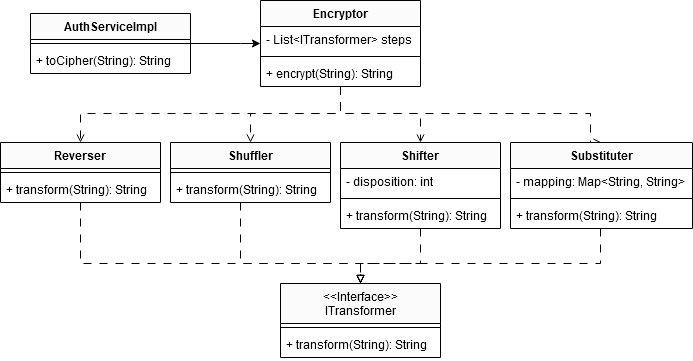

The diagram above was exported from draw.io. Its source (the exported page's mxGraphModel, read from the mxfile embedded in the PNG):
<mxGraphModel dx="920" dy="905" grid="1" gridSize="10" guides="1" tooltips="1" connect="1" arrows="1" fold="1" page="1" pageScale="1" pageWidth="720" pageHeight="400" math="0" shadow="0">
  <root>
    <mxCell id="0" />
    <mxCell id="1" parent="0" />
    <mxCell id="c-ilEAQEsbiinxUY8seR-37" style="edgeStyle=orthogonalEdgeStyle;rounded=0;orthogonalLoop=1;jettySize=auto;" edge="1" parent="1" source="c-ilEAQEsbiinxUY8seR-7" target="c-ilEAQEsbiinxUY8seR-12">
      <mxGeometry relative="1" as="geometry">
        <Array as="points">
          <mxPoint x="254" y="-335" />
          <mxPoint x="254" y="-335" />
        </Array>
      </mxGeometry>
    </mxCell>
    <mxCell id="c-ilEAQEsbiinxUY8seR-7" value="AuthServiceImpl" style="swimlane;fontStyle=1;align=center;verticalAlign=top;childLayout=stackLayout;horizontal=1;startSize=26;horizontalStack=0;resizeParent=1;resizeParentMax=0;resizeLast=0;collapsible=1;marginBottom=0;" vertex="1" parent="1">
      <mxGeometry x="44" y="-365" width="160" height="60" as="geometry" />
    </mxCell>
    <mxCell id="c-ilEAQEsbiinxUY8seR-9" value="" style="line;strokeWidth=1;fillColor=none;align=left;verticalAlign=middle;spacingTop=-1;spacingLeft=3;spacingRight=3;rotatable=0;labelPosition=right;points=[];portConstraint=eastwest;strokeColor=inherit;" vertex="1" parent="c-ilEAQEsbiinxUY8seR-7">
      <mxGeometry y="26" width="160" height="8" as="geometry" />
    </mxCell>
    <mxCell id="c-ilEAQEsbiinxUY8seR-10" value="+ toCipher(String): String" style="text;strokeColor=none;fillColor=none;align=left;verticalAlign=top;spacingLeft=4;spacingRight=4;overflow=hidden;rotatable=0;points=[[0,0.5],[1,0.5]];portConstraint=eastwest;" vertex="1" parent="c-ilEAQEsbiinxUY8seR-7">
      <mxGeometry y="34" width="160" height="26" as="geometry" />
    </mxCell>
    <mxCell id="c-ilEAQEsbiinxUY8seR-38" style="edgeStyle=orthogonalEdgeStyle;rounded=0;orthogonalLoop=1;jettySize=auto;entryX=0.5;entryY=0;entryDx=0;entryDy=0;endArrow=open;endFill=0;dashed=1;dashPattern=8 8;" edge="1" parent="1" source="c-ilEAQEsbiinxUY8seR-11" target="c-ilEAQEsbiinxUY8seR-15">
      <mxGeometry relative="1" as="geometry">
        <Array as="points">
          <mxPoint x="354" y="-265" />
          <mxPoint x="94" y="-265" />
        </Array>
      </mxGeometry>
    </mxCell>
    <mxCell id="c-ilEAQEsbiinxUY8seR-39" style="edgeStyle=orthogonalEdgeStyle;rounded=0;orthogonalLoop=1;jettySize=auto;entryX=0.5;entryY=0;entryDx=0;entryDy=0;dashed=1;dashPattern=8 8;endArrow=open;endFill=0;" edge="1" parent="1" source="c-ilEAQEsbiinxUY8seR-11" target="c-ilEAQEsbiinxUY8seR-27">
      <mxGeometry relative="1" as="geometry">
        <Array as="points">
          <mxPoint x="354" y="-265" />
          <mxPoint x="264" y="-265" />
        </Array>
      </mxGeometry>
    </mxCell>
    <mxCell id="c-ilEAQEsbiinxUY8seR-40" style="edgeStyle=orthogonalEdgeStyle;rounded=0;orthogonalLoop=1;jettySize=auto;entryX=0.5;entryY=0;entryDx=0;entryDy=0;dashed=1;dashPattern=8 8;endArrow=open;endFill=0;" edge="1" parent="1" source="c-ilEAQEsbiinxUY8seR-11" target="c-ilEAQEsbiinxUY8seR-19">
      <mxGeometry relative="1" as="geometry">
        <Array as="points">
          <mxPoint x="354" y="-265" />
          <mxPoint x="434" y="-265" />
        </Array>
      </mxGeometry>
    </mxCell>
    <mxCell id="c-ilEAQEsbiinxUY8seR-41" style="edgeStyle=orthogonalEdgeStyle;rounded=0;orthogonalLoop=1;jettySize=auto;entryX=0.5;entryY=0;entryDx=0;entryDy=0;dashed=1;dashPattern=8 8;endArrow=open;endFill=0;" edge="1" parent="1" source="c-ilEAQEsbiinxUY8seR-11" target="c-ilEAQEsbiinxUY8seR-23">
      <mxGeometry relative="1" as="geometry">
        <Array as="points">
          <mxPoint x="354" y="-265" />
          <mxPoint x="604" y="-265" />
        </Array>
      </mxGeometry>
    </mxCell>
    <mxCell id="c-ilEAQEsbiinxUY8seR-11" value="Encryptor" style="swimlane;fontStyle=1;align=center;verticalAlign=top;childLayout=stackLayout;horizontal=1;startSize=26;horizontalStack=0;resizeParent=1;resizeParentMax=0;resizeLast=0;collapsible=1;marginBottom=0;" vertex="1" parent="1">
      <mxGeometry x="274" y="-378" width="160" height="86" as="geometry" />
    </mxCell>
    <mxCell id="c-ilEAQEsbiinxUY8seR-12" value="- List&lt;ITransformer&gt; steps" style="text;strokeColor=none;fillColor=none;align=left;verticalAlign=top;spacingLeft=4;spacingRight=4;overflow=hidden;rotatable=0;points=[[0,0.5],[1,0.5]];portConstraint=eastwest;" vertex="1" parent="c-ilEAQEsbiinxUY8seR-11">
      <mxGeometry y="26" width="160" height="26" as="geometry" />
    </mxCell>
    <mxCell id="c-ilEAQEsbiinxUY8seR-13" value="" style="line;strokeWidth=1;fillColor=none;align=left;verticalAlign=middle;spacingTop=-1;spacingLeft=3;spacingRight=3;rotatable=0;labelPosition=right;points=[];portConstraint=eastwest;strokeColor=inherit;" vertex="1" parent="c-ilEAQEsbiinxUY8seR-11">
      <mxGeometry y="52" width="160" height="8" as="geometry" />
    </mxCell>
    <mxCell id="c-ilEAQEsbiinxUY8seR-14" value="+ encrypt(String): String" style="text;strokeColor=none;fillColor=none;align=left;verticalAlign=top;spacingLeft=4;spacingRight=4;overflow=hidden;rotatable=0;points=[[0,0.5],[1,0.5]];portConstraint=eastwest;" vertex="1" parent="c-ilEAQEsbiinxUY8seR-11">
      <mxGeometry y="60" width="160" height="26" as="geometry" />
    </mxCell>
    <mxCell id="c-ilEAQEsbiinxUY8seR-42" style="edgeStyle=orthogonalEdgeStyle;rounded=0;orthogonalLoop=1;jettySize=auto;dashed=1;dashPattern=8 8;endArrow=block;endFill=0;" edge="1" parent="1" source="c-ilEAQEsbiinxUY8seR-15" target="c-ilEAQEsbiinxUY8seR-31">
      <mxGeometry relative="1" as="geometry">
        <Array as="points">
          <mxPoint x="94" y="-115" />
          <mxPoint x="374" y="-115" />
        </Array>
      </mxGeometry>
    </mxCell>
    <mxCell id="c-ilEAQEsbiinxUY8seR-15" value="Reverser" style="swimlane;fontStyle=1;align=center;verticalAlign=top;childLayout=stackLayout;horizontal=1;startSize=26;horizontalStack=0;resizeParent=1;resizeParentMax=0;resizeLast=0;collapsible=1;marginBottom=0;" vertex="1" parent="1">
      <mxGeometry x="14" y="-236" width="160" height="60" as="geometry" />
    </mxCell>
    <mxCell id="c-ilEAQEsbiinxUY8seR-17" value="" style="line;strokeWidth=1;fillColor=none;align=left;verticalAlign=middle;spacingTop=-1;spacingLeft=3;spacingRight=3;rotatable=0;labelPosition=right;points=[];portConstraint=eastwest;strokeColor=inherit;" vertex="1" parent="c-ilEAQEsbiinxUY8seR-15">
      <mxGeometry y="26" width="160" height="8" as="geometry" />
    </mxCell>
    <mxCell id="c-ilEAQEsbiinxUY8seR-18" value="+ transform(String): String" style="text;strokeColor=none;fillColor=none;align=left;verticalAlign=top;spacingLeft=4;spacingRight=4;overflow=hidden;rotatable=0;points=[[0,0.5],[1,0.5]];portConstraint=eastwest;" vertex="1" parent="c-ilEAQEsbiinxUY8seR-15">
      <mxGeometry y="34" width="160" height="26" as="geometry" />
    </mxCell>
    <mxCell id="c-ilEAQEsbiinxUY8seR-44" style="edgeStyle=orthogonalEdgeStyle;rounded=0;orthogonalLoop=1;jettySize=auto;dashed=1;dashPattern=8 8;endArrow=block;endFill=0;" edge="1" parent="1" source="c-ilEAQEsbiinxUY8seR-19">
      <mxGeometry relative="1" as="geometry">
        <mxPoint x="374" y="-95" as="targetPoint" />
        <Array as="points">
          <mxPoint x="434" y="-115" />
          <mxPoint x="374" y="-115" />
        </Array>
      </mxGeometry>
    </mxCell>
    <mxCell id="c-ilEAQEsbiinxUY8seR-19" value="Shifter" style="swimlane;fontStyle=1;align=center;verticalAlign=top;childLayout=stackLayout;horizontal=1;startSize=26;horizontalStack=0;resizeParent=1;resizeParentMax=0;resizeLast=0;collapsible=1;marginBottom=0;" vertex="1" parent="1">
      <mxGeometry x="354" y="-236" width="160" height="86" as="geometry" />
    </mxCell>
    <mxCell id="c-ilEAQEsbiinxUY8seR-20" value="- disposition: int" style="text;strokeColor=none;fillColor=none;align=left;verticalAlign=top;spacingLeft=4;spacingRight=4;overflow=hidden;rotatable=0;points=[[0,0.5],[1,0.5]];portConstraint=eastwest;" vertex="1" parent="c-ilEAQEsbiinxUY8seR-19">
      <mxGeometry y="26" width="160" height="26" as="geometry" />
    </mxCell>
    <mxCell id="c-ilEAQEsbiinxUY8seR-21" value="" style="line;strokeWidth=1;fillColor=none;align=left;verticalAlign=middle;spacingTop=-1;spacingLeft=3;spacingRight=3;rotatable=0;labelPosition=right;points=[];portConstraint=eastwest;strokeColor=inherit;" vertex="1" parent="c-ilEAQEsbiinxUY8seR-19">
      <mxGeometry y="52" width="160" height="8" as="geometry" />
    </mxCell>
    <mxCell id="c-ilEAQEsbiinxUY8seR-22" value="+ transform(String): String" style="text;strokeColor=none;fillColor=none;align=left;verticalAlign=top;spacingLeft=4;spacingRight=4;overflow=hidden;rotatable=0;points=[[0,0.5],[1,0.5]];portConstraint=eastwest;" vertex="1" parent="c-ilEAQEsbiinxUY8seR-19">
      <mxGeometry y="60" width="160" height="26" as="geometry" />
    </mxCell>
    <mxCell id="c-ilEAQEsbiinxUY8seR-45" style="edgeStyle=orthogonalEdgeStyle;rounded=0;orthogonalLoop=1;jettySize=auto;dashed=1;dashPattern=8 8;endArrow=block;endFill=0;" edge="1" parent="1" source="c-ilEAQEsbiinxUY8seR-23">
      <mxGeometry relative="1" as="geometry">
        <mxPoint x="374" y="-95" as="targetPoint" />
        <Array as="points">
          <mxPoint x="614" y="-115" />
          <mxPoint x="374" y="-115" />
        </Array>
      </mxGeometry>
    </mxCell>
    <mxCell id="c-ilEAQEsbiinxUY8seR-23" value="Substituter" style="swimlane;fontStyle=1;align=center;verticalAlign=top;childLayout=stackLayout;horizontal=1;startSize=26;horizontalStack=0;resizeParent=1;resizeParentMax=0;resizeLast=0;collapsible=1;marginBottom=0;" vertex="1" parent="1">
      <mxGeometry x="524" y="-236" width="182" height="86" as="geometry" />
    </mxCell>
    <mxCell id="c-ilEAQEsbiinxUY8seR-24" value="- mapping: Map&lt;String, String&gt;" style="text;strokeColor=none;fillColor=none;align=left;verticalAlign=top;spacingLeft=4;spacingRight=4;overflow=hidden;rotatable=0;points=[[0,0.5],[1,0.5]];portConstraint=eastwest;" vertex="1" parent="c-ilEAQEsbiinxUY8seR-23">
      <mxGeometry y="26" width="182" height="26" as="geometry" />
    </mxCell>
    <mxCell id="c-ilEAQEsbiinxUY8seR-25" value="" style="line;strokeWidth=1;fillColor=none;align=left;verticalAlign=middle;spacingTop=-1;spacingLeft=3;spacingRight=3;rotatable=0;labelPosition=right;points=[];portConstraint=eastwest;strokeColor=inherit;" vertex="1" parent="c-ilEAQEsbiinxUY8seR-23">
      <mxGeometry y="52" width="182" height="8" as="geometry" />
    </mxCell>
    <mxCell id="c-ilEAQEsbiinxUY8seR-26" value="+ transform(String): String" style="text;strokeColor=none;fillColor=none;align=left;verticalAlign=top;spacingLeft=4;spacingRight=4;overflow=hidden;rotatable=0;points=[[0,0.5],[1,0.5]];portConstraint=eastwest;" vertex="1" parent="c-ilEAQEsbiinxUY8seR-23">
      <mxGeometry y="60" width="182" height="26" as="geometry" />
    </mxCell>
    <mxCell id="c-ilEAQEsbiinxUY8seR-43" style="edgeStyle=orthogonalEdgeStyle;rounded=0;orthogonalLoop=1;jettySize=auto;dashed=1;dashPattern=8 8;endArrow=block;endFill=0;" edge="1" parent="1" source="c-ilEAQEsbiinxUY8seR-27">
      <mxGeometry relative="1" as="geometry">
        <mxPoint x="374" y="-95" as="targetPoint" />
        <Array as="points">
          <mxPoint x="254" y="-115" />
          <mxPoint x="374" y="-115" />
        </Array>
      </mxGeometry>
    </mxCell>
    <mxCell id="c-ilEAQEsbiinxUY8seR-27" value="Shuffler" style="swimlane;fontStyle=1;align=center;verticalAlign=top;childLayout=stackLayout;horizontal=1;startSize=26;horizontalStack=0;resizeParent=1;resizeParentMax=0;resizeLast=0;collapsible=1;marginBottom=0;" vertex="1" parent="1">
      <mxGeometry x="184" y="-236" width="160" height="60" as="geometry" />
    </mxCell>
    <mxCell id="c-ilEAQEsbiinxUY8seR-29" value="" style="line;strokeWidth=1;fillColor=none;align=left;verticalAlign=middle;spacingTop=-1;spacingLeft=3;spacingRight=3;rotatable=0;labelPosition=right;points=[];portConstraint=eastwest;strokeColor=inherit;" vertex="1" parent="c-ilEAQEsbiinxUY8seR-27">
      <mxGeometry y="26" width="160" height="8" as="geometry" />
    </mxCell>
    <mxCell id="c-ilEAQEsbiinxUY8seR-30" value="+ transform(String): String" style="text;strokeColor=none;fillColor=none;align=left;verticalAlign=top;spacingLeft=4;spacingRight=4;overflow=hidden;rotatable=0;points=[[0,0.5],[1,0.5]];portConstraint=eastwest;" vertex="1" parent="c-ilEAQEsbiinxUY8seR-27">
      <mxGeometry y="34" width="160" height="26" as="geometry" />
    </mxCell>
    <mxCell id="c-ilEAQEsbiinxUY8seR-31" value="&lt;&lt;Interface&gt;&gt;&#10;ITransformer" style="swimlane;fontStyle=0;align=center;verticalAlign=top;childLayout=stackLayout;horizontal=1;startSize=40;horizontalStack=0;resizeParent=1;resizeParentMax=0;resizeLast=0;collapsible=1;marginBottom=0;" vertex="1" parent="1">
      <mxGeometry x="294" y="-95" width="160" height="74" as="geometry" />
    </mxCell>
    <mxCell id="c-ilEAQEsbiinxUY8seR-33" value="" style="line;strokeWidth=1;fillColor=none;align=left;verticalAlign=middle;spacingTop=-1;spacingLeft=3;spacingRight=3;rotatable=0;labelPosition=right;points=[];portConstraint=eastwest;strokeColor=inherit;" vertex="1" parent="c-ilEAQEsbiinxUY8seR-31">
      <mxGeometry y="40" width="160" height="8" as="geometry" />
    </mxCell>
    <mxCell id="c-ilEAQEsbiinxUY8seR-34" value="+ transform(String): String" style="text;strokeColor=none;fillColor=none;align=left;verticalAlign=top;spacingLeft=4;spacingRight=4;overflow=hidden;rotatable=0;points=[[0,0.5],[1,0.5]];portConstraint=eastwest;" vertex="1" parent="c-ilEAQEsbiinxUY8seR-31">
      <mxGeometry y="48" width="160" height="26" as="geometry" />
    </mxCell>
  </root>
</mxGraphModel>